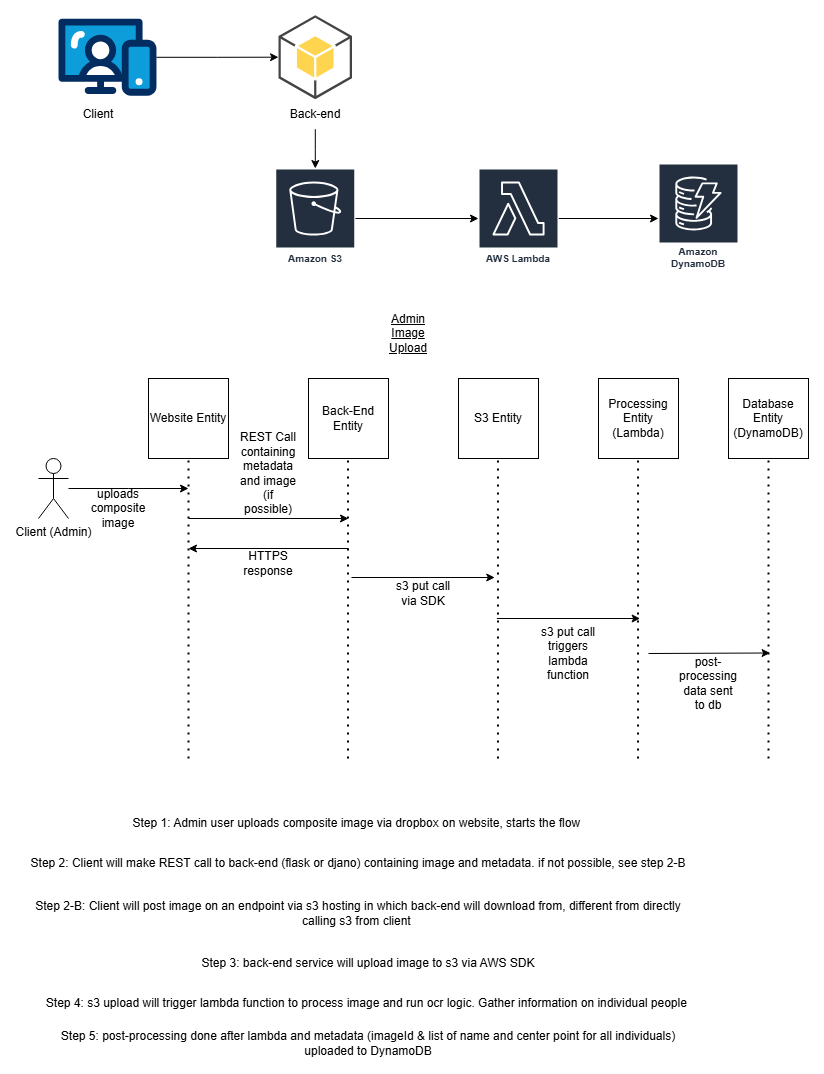

The diagram above was exported from draw.io. Its source (the exported page's mxGraphModel, read from the mxfile embedded in the PNG):
<mxGraphModel dx="1434" dy="746" grid="1" gridSize="10" guides="1" tooltips="1" connect="1" arrows="1" fold="1" page="1" pageScale="1" pageWidth="850" pageHeight="1100" math="0" shadow="0">
  <root>
    <mxCell id="0" />
    <mxCell id="1" parent="0" />
    <mxCell id="K-Idv9bSjyOrHQwedPdL-1" value="" style="verticalLabelPosition=bottom;aspect=fixed;html=1;shape=mxgraph.salesforce.web;" vertex="1" parent="1">
      <mxGeometry x="60" y="60" width="97.97" height="77.4" as="geometry" />
    </mxCell>
    <mxCell id="K-Idv9bSjyOrHQwedPdL-2" value="" style="outlineConnect=0;dashed=0;verticalLabelPosition=bottom;verticalAlign=top;align=center;html=1;shape=mxgraph.aws3.android;fillColor=#FFD44F;gradientColor=none;" vertex="1" parent="1">
      <mxGeometry x="280" y="56.7" width="73.5" height="84" as="geometry" />
    </mxCell>
    <mxCell id="K-Idv9bSjyOrHQwedPdL-3" value="Client" style="text;html=1;align=center;verticalAlign=middle;whiteSpace=wrap;rounded=0;" vertex="1" parent="1">
      <mxGeometry x="70.00000000000001" y="140.7" width="60" height="30" as="geometry" />
    </mxCell>
    <mxCell id="K-Idv9bSjyOrHQwedPdL-4" style="edgeStyle=orthogonalEdgeStyle;rounded=0;orthogonalLoop=1;jettySize=auto;html=1;entryX=0;entryY=0.5;entryDx=0;entryDy=0;entryPerimeter=0;" edge="1" parent="1" source="K-Idv9bSjyOrHQwedPdL-1" target="K-Idv9bSjyOrHQwedPdL-2">
      <mxGeometry relative="1" as="geometry" />
    </mxCell>
    <mxCell id="K-Idv9bSjyOrHQwedPdL-8" style="edgeStyle=orthogonalEdgeStyle;rounded=0;orthogonalLoop=1;jettySize=auto;html=1;" edge="1" parent="1" source="K-Idv9bSjyOrHQwedPdL-5" target="K-Idv9bSjyOrHQwedPdL-7">
      <mxGeometry relative="1" as="geometry" />
    </mxCell>
    <mxCell id="K-Idv9bSjyOrHQwedPdL-5" value="Back-end" style="text;html=1;align=center;verticalAlign=middle;whiteSpace=wrap;rounded=0;" vertex="1" parent="1">
      <mxGeometry x="286.75" y="140.7" width="60" height="30" as="geometry" />
    </mxCell>
    <mxCell id="K-Idv9bSjyOrHQwedPdL-10" style="edgeStyle=orthogonalEdgeStyle;rounded=0;orthogonalLoop=1;jettySize=auto;html=1;" edge="1" parent="1" source="K-Idv9bSjyOrHQwedPdL-7" target="K-Idv9bSjyOrHQwedPdL-9">
      <mxGeometry relative="1" as="geometry" />
    </mxCell>
    <mxCell id="K-Idv9bSjyOrHQwedPdL-7" value="Amazon S3" style="sketch=0;outlineConnect=0;fontColor=#232F3E;gradientColor=none;strokeColor=#ffffff;fillColor=#232F3E;dashed=0;verticalLabelPosition=middle;verticalAlign=bottom;align=center;html=1;whiteSpace=wrap;fontSize=10;fontStyle=1;spacing=3;shape=mxgraph.aws4.productIcon;prIcon=mxgraph.aws4.s3;" vertex="1" parent="1">
      <mxGeometry x="276.75" y="210" width="80" height="100" as="geometry" />
    </mxCell>
    <mxCell id="K-Idv9bSjyOrHQwedPdL-12" style="edgeStyle=orthogonalEdgeStyle;rounded=0;orthogonalLoop=1;jettySize=auto;html=1;" edge="1" parent="1" source="K-Idv9bSjyOrHQwedPdL-9" target="K-Idv9bSjyOrHQwedPdL-11">
      <mxGeometry relative="1" as="geometry" />
    </mxCell>
    <mxCell id="K-Idv9bSjyOrHQwedPdL-9" value="AWS Lambda" style="sketch=0;outlineConnect=0;fontColor=#232F3E;gradientColor=none;strokeColor=#ffffff;fillColor=#232F3E;dashed=0;verticalLabelPosition=middle;verticalAlign=bottom;align=center;html=1;whiteSpace=wrap;fontSize=10;fontStyle=1;spacing=3;shape=mxgraph.aws4.productIcon;prIcon=mxgraph.aws4.lambda;" vertex="1" parent="1">
      <mxGeometry x="480" y="210" width="80" height="100" as="geometry" />
    </mxCell>
    <mxCell id="K-Idv9bSjyOrHQwedPdL-11" value="Amazon DynamoDB" style="sketch=0;outlineConnect=0;fontColor=#232F3E;gradientColor=none;strokeColor=#ffffff;fillColor=#232F3E;dashed=0;verticalLabelPosition=middle;verticalAlign=bottom;align=center;html=1;whiteSpace=wrap;fontSize=10;fontStyle=1;spacing=3;shape=mxgraph.aws4.productIcon;prIcon=mxgraph.aws4.dynamodb;" vertex="1" parent="1">
      <mxGeometry x="660" y="205" width="80" height="110" as="geometry" />
    </mxCell>
    <mxCell id="K-Idv9bSjyOrHQwedPdL-13" value="&lt;u&gt;Admin Image Upload&lt;/u&gt;" style="text;html=1;align=center;verticalAlign=middle;whiteSpace=wrap;rounded=0;" vertex="1" parent="1">
      <mxGeometry x="380" y="360" width="60" height="30" as="geometry" />
    </mxCell>
    <mxCell id="K-Idv9bSjyOrHQwedPdL-31" style="edgeStyle=orthogonalEdgeStyle;rounded=0;orthogonalLoop=1;jettySize=auto;html=1;" edge="1" parent="1" source="K-Idv9bSjyOrHQwedPdL-21">
      <mxGeometry relative="1" as="geometry">
        <mxPoint x="190" y="530" as="targetPoint" />
      </mxGeometry>
    </mxCell>
    <mxCell id="K-Idv9bSjyOrHQwedPdL-21" value="Client (Admin)" style="shape=umlActor;verticalLabelPosition=bottom;verticalAlign=top;html=1;outlineConnect=0;" vertex="1" parent="1">
      <mxGeometry x="40" y="500" width="30" height="60" as="geometry" />
    </mxCell>
    <mxCell id="K-Idv9bSjyOrHQwedPdL-22" value="Website Entity" style="whiteSpace=wrap;html=1;aspect=fixed;" vertex="1" parent="1">
      <mxGeometry x="150" y="420" width="80" height="80" as="geometry" />
    </mxCell>
    <mxCell id="K-Idv9bSjyOrHQwedPdL-23" value="S3 Entity" style="whiteSpace=wrap;html=1;aspect=fixed;" vertex="1" parent="1">
      <mxGeometry x="460" y="420" width="80" height="80" as="geometry" />
    </mxCell>
    <mxCell id="K-Idv9bSjyOrHQwedPdL-24" value="Processing Entity (Lambda)" style="whiteSpace=wrap;html=1;aspect=fixed;" vertex="1" parent="1">
      <mxGeometry x="600" y="420" width="80" height="80" as="geometry" />
    </mxCell>
    <mxCell id="K-Idv9bSjyOrHQwedPdL-25" value="Database Entity (DynamoDB)" style="whiteSpace=wrap;html=1;aspect=fixed;" vertex="1" parent="1">
      <mxGeometry x="730" y="420" width="80" height="80" as="geometry" />
    </mxCell>
    <mxCell id="K-Idv9bSjyOrHQwedPdL-26" value="" style="endArrow=none;dashed=1;html=1;dashPattern=1 3;strokeWidth=2;rounded=0;entryX=0.5;entryY=1;entryDx=0;entryDy=0;" edge="1" parent="1" target="K-Idv9bSjyOrHQwedPdL-22">
      <mxGeometry width="50" height="50" relative="1" as="geometry">
        <mxPoint x="190" y="800" as="sourcePoint" />
        <mxPoint x="450" y="460" as="targetPoint" />
      </mxGeometry>
    </mxCell>
    <mxCell id="K-Idv9bSjyOrHQwedPdL-28" value="" style="endArrow=none;dashed=1;html=1;dashPattern=1 3;strokeWidth=2;rounded=0;entryX=0.5;entryY=1;entryDx=0;entryDy=0;" edge="1" parent="1">
      <mxGeometry width="50" height="50" relative="1" as="geometry">
        <mxPoint x="349.5" y="800" as="sourcePoint" />
        <mxPoint x="349.5" y="500" as="targetPoint" />
      </mxGeometry>
    </mxCell>
    <mxCell id="K-Idv9bSjyOrHQwedPdL-29" value="" style="endArrow=none;dashed=1;html=1;dashPattern=1 3;strokeWidth=2;rounded=0;entryX=0.5;entryY=1;entryDx=0;entryDy=0;" edge="1" parent="1">
      <mxGeometry width="50" height="50" relative="1" as="geometry">
        <mxPoint x="499.5" y="800" as="sourcePoint" />
        <mxPoint x="499.5" y="500" as="targetPoint" />
      </mxGeometry>
    </mxCell>
    <mxCell id="K-Idv9bSjyOrHQwedPdL-30" value="" style="endArrow=none;dashed=1;html=1;dashPattern=1 3;strokeWidth=2;rounded=0;entryX=0.5;entryY=1;entryDx=0;entryDy=0;" edge="1" parent="1">
      <mxGeometry width="50" height="50" relative="1" as="geometry">
        <mxPoint x="639.5" y="800" as="sourcePoint" />
        <mxPoint x="639.5" y="500" as="targetPoint" />
      </mxGeometry>
    </mxCell>
    <mxCell id="K-Idv9bSjyOrHQwedPdL-32" value="uploads composite image" style="text;html=1;align=center;verticalAlign=middle;whiteSpace=wrap;rounded=0;" vertex="1" parent="1">
      <mxGeometry x="90.00000000000001" y="535" width="60" height="30" as="geometry" />
    </mxCell>
    <mxCell id="K-Idv9bSjyOrHQwedPdL-33" value="" style="endArrow=classic;html=1;rounded=0;" edge="1" parent="1">
      <mxGeometry width="50" height="50" relative="1" as="geometry">
        <mxPoint x="190" y="560" as="sourcePoint" />
        <mxPoint x="350" y="560" as="targetPoint" />
      </mxGeometry>
    </mxCell>
    <mxCell id="K-Idv9bSjyOrHQwedPdL-34" value="Back-End Entity" style="whiteSpace=wrap;html=1;aspect=fixed;" vertex="1" parent="1">
      <mxGeometry x="310" y="420" width="80" height="80" as="geometry" />
    </mxCell>
    <mxCell id="K-Idv9bSjyOrHQwedPdL-35" value="" style="endArrow=none;dashed=1;html=1;dashPattern=1 3;strokeWidth=2;rounded=0;entryX=0.5;entryY=1;entryDx=0;entryDy=0;" edge="1" parent="1" target="K-Idv9bSjyOrHQwedPdL-25">
      <mxGeometry width="50" height="50" relative="1" as="geometry">
        <mxPoint x="770" y="800" as="sourcePoint" />
        <mxPoint x="450" y="560" as="targetPoint" />
      </mxGeometry>
    </mxCell>
    <mxCell id="K-Idv9bSjyOrHQwedPdL-36" value="REST Call containing metadata and image (if possible)" style="text;html=1;align=center;verticalAlign=middle;whiteSpace=wrap;rounded=0;" vertex="1" parent="1">
      <mxGeometry x="240" y="500" width="60" height="30" as="geometry" />
    </mxCell>
    <mxCell id="K-Idv9bSjyOrHQwedPdL-37" value="HTTPS response" style="text;html=1;align=center;verticalAlign=middle;whiteSpace=wrap;rounded=0;" vertex="1" parent="1">
      <mxGeometry x="240" y="590" width="60" height="30" as="geometry" />
    </mxCell>
    <mxCell id="K-Idv9bSjyOrHQwedPdL-38" value="" style="endArrow=classic;html=1;rounded=0;" edge="1" parent="1">
      <mxGeometry width="50" height="50" relative="1" as="geometry">
        <mxPoint x="353" y="619" as="sourcePoint" />
        <mxPoint x="496.25" y="619" as="targetPoint" />
      </mxGeometry>
    </mxCell>
    <mxCell id="K-Idv9bSjyOrHQwedPdL-39" value="" style="endArrow=classic;html=1;rounded=0;" edge="1" parent="1">
      <mxGeometry width="50" height="50" relative="1" as="geometry">
        <mxPoint x="350" y="590" as="sourcePoint" />
        <mxPoint x="190" y="590" as="targetPoint" />
      </mxGeometry>
    </mxCell>
    <mxCell id="K-Idv9bSjyOrHQwedPdL-40" value="s3 put call via SDK" style="text;html=1;align=center;verticalAlign=middle;whiteSpace=wrap;rounded=0;" vertex="1" parent="1">
      <mxGeometry x="395" y="620" width="60" height="30" as="geometry" />
    </mxCell>
    <mxCell id="K-Idv9bSjyOrHQwedPdL-41" value="s3 put call triggers lambda function" style="text;html=1;align=center;verticalAlign=middle;whiteSpace=wrap;rounded=0;" vertex="1" parent="1">
      <mxGeometry x="540" y="680" width="60" height="30" as="geometry" />
    </mxCell>
    <mxCell id="K-Idv9bSjyOrHQwedPdL-42" value="" style="endArrow=classic;html=1;rounded=0;" edge="1" parent="1">
      <mxGeometry width="50" height="50" relative="1" as="geometry">
        <mxPoint x="498.37" y="660" as="sourcePoint" />
        <mxPoint x="641.62" y="660" as="targetPoint" />
      </mxGeometry>
    </mxCell>
    <mxCell id="K-Idv9bSjyOrHQwedPdL-43" value="" style="endArrow=classic;html=1;rounded=0;" edge="1" parent="1">
      <mxGeometry width="50" height="50" relative="1" as="geometry">
        <mxPoint x="650" y="695" as="sourcePoint" />
        <mxPoint x="771.63" y="694.5" as="targetPoint" />
      </mxGeometry>
    </mxCell>
    <mxCell id="K-Idv9bSjyOrHQwedPdL-44" value="post-processing data sent to db" style="text;html=1;align=center;verticalAlign=middle;whiteSpace=wrap;rounded=0;" vertex="1" parent="1">
      <mxGeometry x="680" y="710" width="60" height="30" as="geometry" />
    </mxCell>
    <mxCell id="K-Idv9bSjyOrHQwedPdL-45" value="Step 1: Admin user uploads composite image via dropbox on website, starts the flow&amp;nbsp;" style="text;html=1;align=center;verticalAlign=middle;whiteSpace=wrap;rounded=0;" vertex="1" parent="1">
      <mxGeometry x="30" y="850" width="660" height="30" as="geometry" />
    </mxCell>
    <mxCell id="K-Idv9bSjyOrHQwedPdL-46" value="Step 2: Client will make REST call to back-end (flask or djano) containing image and metadata. if not possible, see step 2-B" style="text;html=1;align=center;verticalAlign=middle;whiteSpace=wrap;rounded=0;" vertex="1" parent="1">
      <mxGeometry x="30" y="890" width="660" height="30" as="geometry" />
    </mxCell>
    <mxCell id="K-Idv9bSjyOrHQwedPdL-47" value="Step 2-B: Client will post image on an endpoint via s3 hosting in which back-end will download from, different from directly calling s3 from client&amp;nbsp;" style="text;html=1;align=center;verticalAlign=middle;whiteSpace=wrap;rounded=0;" vertex="1" parent="1">
      <mxGeometry x="30" y="940" width="660" height="30" as="geometry" />
    </mxCell>
    <mxCell id="K-Idv9bSjyOrHQwedPdL-48" value="Step 3: back-end service will upload image to s3 via AWS SDK" style="text;html=1;align=center;verticalAlign=middle;whiteSpace=wrap;rounded=0;" vertex="1" parent="1">
      <mxGeometry x="40" y="990" width="660" height="30" as="geometry" />
    </mxCell>
    <mxCell id="K-Idv9bSjyOrHQwedPdL-49" value="Step 4: s3 upload will trigger lambda function to process image and run ocr logic. Gather information on individual people&amp;nbsp;" style="text;html=1;align=center;verticalAlign=middle;whiteSpace=wrap;rounded=0;" vertex="1" parent="1">
      <mxGeometry x="40" y="1030" width="660" height="30" as="geometry" />
    </mxCell>
    <mxCell id="K-Idv9bSjyOrHQwedPdL-50" value="Step 5: post-processing done after lambda and metadata (imageId &amp;amp; list of name and center point for all individuals) uploaded to DynamoDB" style="text;html=1;align=center;verticalAlign=middle;whiteSpace=wrap;rounded=0;" vertex="1" parent="1">
      <mxGeometry x="40" y="1070" width="660" height="30" as="geometry" />
    </mxCell>
  </root>
</mxGraphModel>